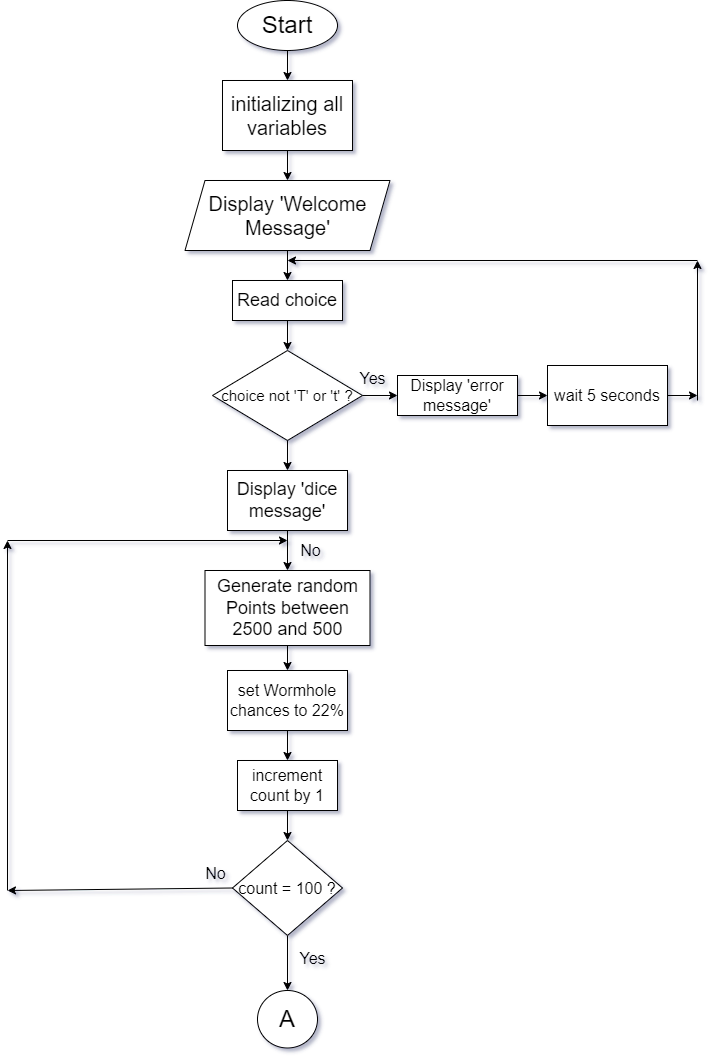

The diagram above was exported from draw.io. Its source (the exported page's mxGraphModel, read from the mxfile embedded in the PNG):
<mxGraphModel dx="1695" dy="985" grid="1" gridSize="10" guides="1" tooltips="1" connect="1" arrows="1" fold="1" page="1" pageScale="1" pageWidth="827" pageHeight="1169" math="0" shadow="0">
  <root>
    <mxCell id="WIyWlLk6GJQsqaUBKTNV-0" />
    <mxCell id="WIyWlLk6GJQsqaUBKTNV-1" parent="WIyWlLk6GJQsqaUBKTNV-0" />
    <mxCell id="qPoDiFishbTBftlHVHzy-0" value="&lt;font style=&quot;font-size: 24px;&quot;&gt;Start&lt;/font&gt;" style="ellipse;whiteSpace=wrap;html=1;" parent="WIyWlLk6GJQsqaUBKTNV-1" vertex="1">
      <mxGeometry x="350" y="20" width="100" height="50" as="geometry" />
    </mxCell>
    <mxCell id="qPoDiFishbTBftlHVHzy-2" value="&lt;font style=&quot;font-size: 20px;&quot;&gt;initializing all variables&lt;/font&gt;" style="rounded=0;whiteSpace=wrap;html=1;" parent="WIyWlLk6GJQsqaUBKTNV-1" vertex="1">
      <mxGeometry x="335" y="100" width="130" height="70" as="geometry" />
    </mxCell>
    <mxCell id="qPoDiFishbTBftlHVHzy-4" value="" style="endArrow=classic;html=1;rounded=0;exitX=0.5;exitY=1;exitDx=0;exitDy=0;entryX=0.5;entryY=0;entryDx=0;entryDy=0;" parent="WIyWlLk6GJQsqaUBKTNV-1" source="qPoDiFishbTBftlHVHzy-2" target="qPoDiFishbTBftlHVHzy-5" edge="1">
      <mxGeometry width="50" height="50" relative="1" as="geometry">
        <mxPoint x="420" y="220" as="sourcePoint" />
        <mxPoint x="400" y="210" as="targetPoint" />
      </mxGeometry>
    </mxCell>
    <mxCell id="qPoDiFishbTBftlHVHzy-5" value="&lt;font style=&quot;font-size: 20px;&quot;&gt;Display 'Welcome Message'&lt;/font&gt;" style="shape=parallelogram;perimeter=parallelogramPerimeter;whiteSpace=wrap;html=1;fixedSize=1;" parent="WIyWlLk6GJQsqaUBKTNV-1" vertex="1">
      <mxGeometry x="297.5" y="200" width="205" height="70" as="geometry" />
    </mxCell>
    <mxCell id="qPoDiFishbTBftlHVHzy-6" value="" style="endArrow=classic;html=1;rounded=0;exitX=0.5;exitY=1;exitDx=0;exitDy=0;entryX=0.5;entryY=0;entryDx=0;entryDy=0;" parent="WIyWlLk6GJQsqaUBKTNV-1" source="qPoDiFishbTBftlHVHzy-5" target="qPoDiFishbTBftlHVHzy-8" edge="1">
      <mxGeometry width="50" height="50" relative="1" as="geometry">
        <mxPoint x="380" y="410" as="sourcePoint" />
        <mxPoint x="400" y="310" as="targetPoint" />
      </mxGeometry>
    </mxCell>
    <mxCell id="qPoDiFishbTBftlHVHzy-8" value="&lt;font style=&quot;font-size: 18px;&quot;&gt;Read choice&lt;/font&gt;" style="rounded=0;whiteSpace=wrap;html=1;" parent="WIyWlLk6GJQsqaUBKTNV-1" vertex="1">
      <mxGeometry x="345" y="300" width="110" height="40" as="geometry" />
    </mxCell>
    <mxCell id="qPoDiFishbTBftlHVHzy-9" value="" style="endArrow=classic;html=1;rounded=0;exitX=0.5;exitY=1;exitDx=0;exitDy=0;entryX=0.5;entryY=0;entryDx=0;entryDy=0;" parent="WIyWlLk6GJQsqaUBKTNV-1" source="qPoDiFishbTBftlHVHzy-8" target="qPoDiFishbTBftlHVHzy-10" edge="1">
      <mxGeometry width="50" height="50" relative="1" as="geometry">
        <mxPoint x="399.5" y="350" as="sourcePoint" />
        <mxPoint x="399.5" y="380" as="targetPoint" />
      </mxGeometry>
    </mxCell>
    <mxCell id="qPoDiFishbTBftlHVHzy-10" value="&lt;font style=&quot;font-size: 15px;&quot;&gt;choice not 'T' or 't' ?&lt;/font&gt;" style="rhombus;whiteSpace=wrap;html=1;" parent="WIyWlLk6GJQsqaUBKTNV-1" vertex="1">
      <mxGeometry x="325" y="370" width="150" height="90" as="geometry" />
    </mxCell>
    <mxCell id="SKX0DVYrpK4UwVWIQHKd-2" value="" style="endArrow=classic;html=1;rounded=0;exitX=0.5;exitY=1;exitDx=0;exitDy=0;entryX=0.5;entryY=0;entryDx=0;entryDy=0;" parent="WIyWlLk6GJQsqaUBKTNV-1" source="qPoDiFishbTBftlHVHzy-0" target="qPoDiFishbTBftlHVHzy-2" edge="1">
      <mxGeometry width="50" height="50" relative="1" as="geometry">
        <mxPoint x="399.5" y="70" as="sourcePoint" />
        <mxPoint x="399.5" y="100" as="targetPoint" />
      </mxGeometry>
    </mxCell>
    <mxCell id="SKX0DVYrpK4UwVWIQHKd-5" value="" style="endArrow=classic;html=1;rounded=0;entryX=0.5;entryY=0;entryDx=0;entryDy=0;exitX=0.5;exitY=1;exitDx=0;exitDy=0;" parent="WIyWlLk6GJQsqaUBKTNV-1" source="qPoDiFishbTBftlHVHzy-10" target="SKX0DVYrpK4UwVWIQHKd-6" edge="1">
      <mxGeometry width="50" height="50" relative="1" as="geometry">
        <mxPoint x="399.5" y="460" as="sourcePoint" />
        <mxPoint x="399.5" y="490" as="targetPoint" />
      </mxGeometry>
    </mxCell>
    <mxCell id="SKX0DVYrpK4UwVWIQHKd-6" value="&lt;font style=&quot;font-size: 18px;&quot;&gt;Display 'dice message'&lt;/font&gt;" style="rounded=0;whiteSpace=wrap;html=1;" parent="WIyWlLk6GJQsqaUBKTNV-1" vertex="1">
      <mxGeometry x="340" y="490" width="120" height="60" as="geometry" />
    </mxCell>
    <mxCell id="SKX0DVYrpK4UwVWIQHKd-7" value="" style="endArrow=classic;html=1;rounded=0;entryX=0.5;entryY=0;entryDx=0;entryDy=0;exitX=0.5;exitY=1;exitDx=0;exitDy=0;" parent="WIyWlLk6GJQsqaUBKTNV-1" source="SKX0DVYrpK4UwVWIQHKd-6" target="SKX0DVYrpK4UwVWIQHKd-8" edge="1">
      <mxGeometry width="50" height="50" relative="1" as="geometry">
        <mxPoint x="399.5" y="550" as="sourcePoint" />
        <mxPoint x="399.5" y="580" as="targetPoint" />
      </mxGeometry>
    </mxCell>
    <mxCell id="SKX0DVYrpK4UwVWIQHKd-9" value="" style="edgeStyle=orthogonalEdgeStyle;rounded=0;orthogonalLoop=1;jettySize=auto;html=1;entryX=0.5;entryY=0;entryDx=0;entryDy=0;" parent="WIyWlLk6GJQsqaUBKTNV-1" source="SKX0DVYrpK4UwVWIQHKd-8" target="SKX0DVYrpK4UwVWIQHKd-10" edge="1">
      <mxGeometry relative="1" as="geometry">
        <mxPoint x="400" y="690" as="targetPoint" />
      </mxGeometry>
    </mxCell>
    <mxCell id="SKX0DVYrpK4UwVWIQHKd-8" value="&lt;font style=&quot;font-size: 18px;&quot;&gt;Generate random Points between 2500 and 500&lt;/font&gt;" style="rounded=0;whiteSpace=wrap;html=1;" parent="WIyWlLk6GJQsqaUBKTNV-1" vertex="1">
      <mxGeometry x="317.5" y="590" width="165" height="75" as="geometry" />
    </mxCell>
    <mxCell id="SKX0DVYrpK4UwVWIQHKd-13" value="" style="edgeStyle=orthogonalEdgeStyle;rounded=0;orthogonalLoop=1;jettySize=auto;html=1;" parent="WIyWlLk6GJQsqaUBKTNV-1" source="SKX0DVYrpK4UwVWIQHKd-10" target="SKX0DVYrpK4UwVWIQHKd-12" edge="1">
      <mxGeometry relative="1" as="geometry" />
    </mxCell>
    <mxCell id="SKX0DVYrpK4UwVWIQHKd-10" value="&lt;font style=&quot;font-size: 16px;&quot;&gt;set Wormhole chances to 22%&lt;/font&gt;" style="rounded=0;whiteSpace=wrap;html=1;" parent="WIyWlLk6GJQsqaUBKTNV-1" vertex="1">
      <mxGeometry x="340" y="690" width="120" height="60" as="geometry" />
    </mxCell>
    <mxCell id="SKX0DVYrpK4UwVWIQHKd-17" value="" style="edgeStyle=orthogonalEdgeStyle;rounded=0;orthogonalLoop=1;jettySize=auto;html=1;" parent="WIyWlLk6GJQsqaUBKTNV-1" source="SKX0DVYrpK4UwVWIQHKd-12" target="SKX0DVYrpK4UwVWIQHKd-16" edge="1">
      <mxGeometry relative="1" as="geometry" />
    </mxCell>
    <mxCell id="SKX0DVYrpK4UwVWIQHKd-12" value="&lt;font style=&quot;font-size: 16px;&quot;&gt;increment count by 1&lt;/font&gt;" style="whiteSpace=wrap;html=1;rounded=0;" parent="WIyWlLk6GJQsqaUBKTNV-1" vertex="1">
      <mxGeometry x="350" y="780" width="100" height="50" as="geometry" />
    </mxCell>
    <mxCell id="SKX0DVYrpK4UwVWIQHKd-19" value="" style="edgeStyle=orthogonalEdgeStyle;rounded=0;orthogonalLoop=1;jettySize=auto;html=1;" parent="WIyWlLk6GJQsqaUBKTNV-1" source="SKX0DVYrpK4UwVWIQHKd-16" target="SKX0DVYrpK4UwVWIQHKd-18" edge="1">
      <mxGeometry relative="1" as="geometry" />
    </mxCell>
    <mxCell id="SKX0DVYrpK4UwVWIQHKd-16" value="&lt;font style=&quot;font-size: 16px;&quot;&gt;count = 100 ?&lt;/font&gt;" style="rhombus;whiteSpace=wrap;html=1;rounded=0;" parent="WIyWlLk6GJQsqaUBKTNV-1" vertex="1">
      <mxGeometry x="345" y="860" width="110" height="95" as="geometry" />
    </mxCell>
    <mxCell id="SKX0DVYrpK4UwVWIQHKd-18" value="&lt;font style=&quot;font-size: 24px;&quot;&gt;A&lt;/font&gt;" style="ellipse;whiteSpace=wrap;html=1;rounded=0;" parent="WIyWlLk6GJQsqaUBKTNV-1" vertex="1">
      <mxGeometry x="370" y="1010" width="60" height="57.5" as="geometry" />
    </mxCell>
    <mxCell id="SKX0DVYrpK4UwVWIQHKd-20" value="" style="endArrow=classic;html=1;rounded=0;exitX=0;exitY=0.5;exitDx=0;exitDy=0;" parent="WIyWlLk6GJQsqaUBKTNV-1" source="SKX0DVYrpK4UwVWIQHKd-16" edge="1">
      <mxGeometry width="50" height="50" relative="1" as="geometry">
        <mxPoint x="270" y="960" as="sourcePoint" />
        <mxPoint x="120" y="910" as="targetPoint" />
      </mxGeometry>
    </mxCell>
    <mxCell id="SKX0DVYrpK4UwVWIQHKd-21" value="" style="endArrow=classic;html=1;rounded=0;" parent="WIyWlLk6GJQsqaUBKTNV-1" edge="1">
      <mxGeometry width="50" height="50" relative="1" as="geometry">
        <mxPoint x="120" y="560" as="sourcePoint" />
        <mxPoint x="400" y="560" as="targetPoint" />
      </mxGeometry>
    </mxCell>
    <mxCell id="SKX0DVYrpK4UwVWIQHKd-22" value="" style="endArrow=classic;html=1;rounded=0;" parent="WIyWlLk6GJQsqaUBKTNV-1" edge="1">
      <mxGeometry width="50" height="50" relative="1" as="geometry">
        <mxPoint x="120" y="910" as="sourcePoint" />
        <mxPoint x="120" y="560" as="targetPoint" />
      </mxGeometry>
    </mxCell>
    <mxCell id="SKX0DVYrpK4UwVWIQHKd-23" value="" style="endArrow=classic;html=1;rounded=0;exitX=1;exitY=0.5;exitDx=0;exitDy=0;entryX=0;entryY=0.5;entryDx=0;entryDy=0;" parent="WIyWlLk6GJQsqaUBKTNV-1" source="qPoDiFishbTBftlHVHzy-10" target="SKX0DVYrpK4UwVWIQHKd-24" edge="1">
      <mxGeometry width="50" height="50" relative="1" as="geometry">
        <mxPoint x="410" y="350" as="sourcePoint" />
        <mxPoint x="520" y="415" as="targetPoint" />
      </mxGeometry>
    </mxCell>
    <mxCell id="SKX0DVYrpK4UwVWIQHKd-27" value="" style="edgeStyle=orthogonalEdgeStyle;rounded=0;orthogonalLoop=1;jettySize=auto;html=1;" parent="WIyWlLk6GJQsqaUBKTNV-1" source="SKX0DVYrpK4UwVWIQHKd-24" target="SKX0DVYrpK4UwVWIQHKd-26" edge="1">
      <mxGeometry relative="1" as="geometry" />
    </mxCell>
    <mxCell id="SKX0DVYrpK4UwVWIQHKd-24" value="&lt;font style=&quot;font-size: 16px;&quot;&gt;Display 'error message'&lt;/font&gt;" style="rounded=0;whiteSpace=wrap;html=1;" parent="WIyWlLk6GJQsqaUBKTNV-1" vertex="1">
      <mxGeometry x="510" y="395" width="120" height="40" as="geometry" />
    </mxCell>
    <mxCell id="SKX0DVYrpK4UwVWIQHKd-26" value="&lt;font style=&quot;font-size: 16px;&quot;&gt;wait 5 seconds&lt;/font&gt;" style="whiteSpace=wrap;html=1;rounded=0;" parent="WIyWlLk6GJQsqaUBKTNV-1" vertex="1">
      <mxGeometry x="660" y="385" width="120" height="60" as="geometry" />
    </mxCell>
    <mxCell id="SKX0DVYrpK4UwVWIQHKd-28" value="" style="endArrow=classic;html=1;rounded=0;" parent="WIyWlLk6GJQsqaUBKTNV-1" edge="1">
      <mxGeometry width="50" height="50" relative="1" as="geometry">
        <mxPoint x="810" y="280" as="sourcePoint" />
        <mxPoint x="400" y="280" as="targetPoint" />
      </mxGeometry>
    </mxCell>
    <mxCell id="SKX0DVYrpK4UwVWIQHKd-29" value="" style="endArrow=classic;html=1;rounded=0;exitX=1;exitY=0.5;exitDx=0;exitDy=0;" parent="WIyWlLk6GJQsqaUBKTNV-1" source="SKX0DVYrpK4UwVWIQHKd-26" edge="1">
      <mxGeometry width="50" height="50" relative="1" as="geometry">
        <mxPoint x="485" y="425" as="sourcePoint" />
        <mxPoint x="810" y="415" as="targetPoint" />
      </mxGeometry>
    </mxCell>
    <mxCell id="SKX0DVYrpK4UwVWIQHKd-30" value="" style="endArrow=classic;html=1;rounded=0;" parent="WIyWlLk6GJQsqaUBKTNV-1" edge="1">
      <mxGeometry width="50" height="50" relative="1" as="geometry">
        <mxPoint x="810" y="420" as="sourcePoint" />
        <mxPoint x="810" y="280" as="targetPoint" />
      </mxGeometry>
    </mxCell>
    <mxCell id="SKX0DVYrpK4UwVWIQHKd-31" value="&lt;font style=&quot;font-size: 16px;&quot;&gt;Yes&lt;/font&gt;" style="text;html=1;align=center;verticalAlign=middle;resizable=0;points=[];autosize=1;strokeColor=none;fillColor=none;" parent="WIyWlLk6GJQsqaUBKTNV-1" vertex="1">
      <mxGeometry x="460" y="383" width="50" height="30" as="geometry" />
    </mxCell>
    <mxCell id="SKX0DVYrpK4UwVWIQHKd-32" value="&lt;font style=&quot;font-size: 16px;&quot;&gt;Yes&lt;/font&gt;" style="text;html=1;align=center;verticalAlign=middle;resizable=0;points=[];autosize=1;strokeColor=none;fillColor=none;" parent="WIyWlLk6GJQsqaUBKTNV-1" vertex="1">
      <mxGeometry x="400" y="963" width="50" height="30" as="geometry" />
    </mxCell>
    <mxCell id="SKX0DVYrpK4UwVWIQHKd-33" value="&lt;font style=&quot;font-size: 16px;&quot;&gt;No&lt;/font&gt;" style="text;html=1;align=center;verticalAlign=middle;resizable=0;points=[];autosize=1;strokeColor=none;fillColor=none;" parent="WIyWlLk6GJQsqaUBKTNV-1" vertex="1">
      <mxGeometry x="308" y="878" width="40" height="30" as="geometry" />
    </mxCell>
    <mxCell id="SKX0DVYrpK4UwVWIQHKd-35" value="&lt;font style=&quot;font-size: 16px;&quot;&gt;No&lt;/font&gt;" style="text;html=1;align=center;verticalAlign=middle;resizable=0;points=[];autosize=1;strokeColor=none;fillColor=none;" parent="WIyWlLk6GJQsqaUBKTNV-1" vertex="1">
      <mxGeometry x="403" y="555" width="40" height="30" as="geometry" />
    </mxCell>
  </root>
</mxGraphModel>